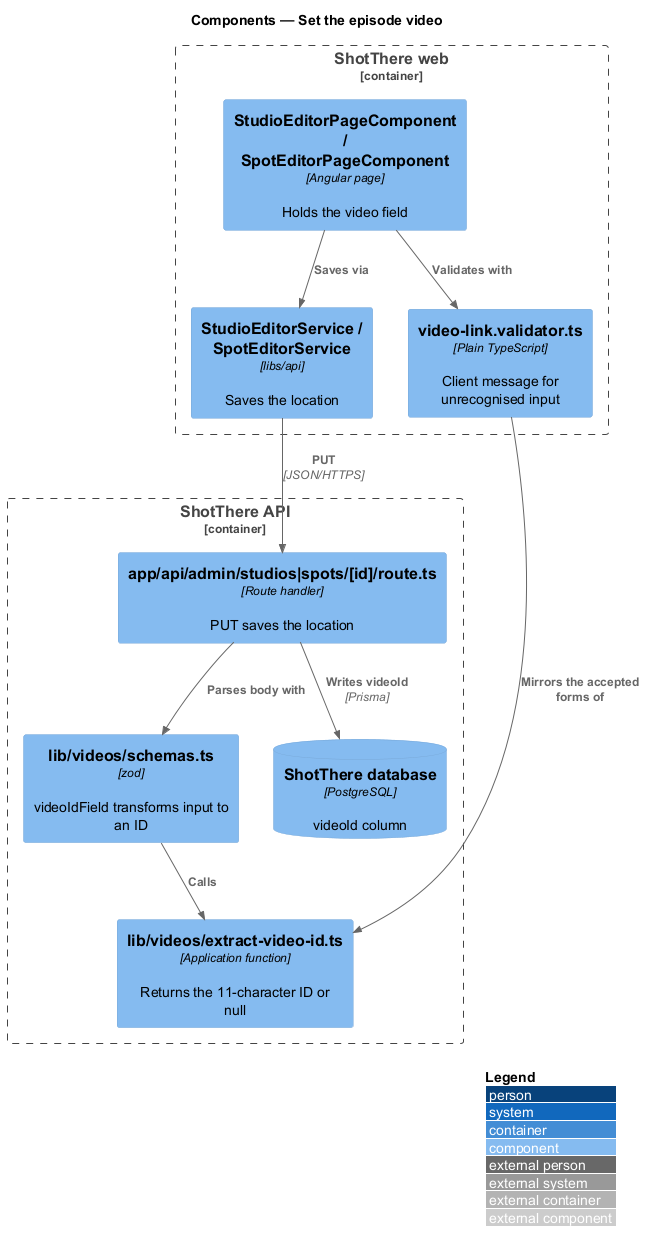

The diagram above was rendered by PlantUML. Its source (embedded in the PNG):
@startuml
!include <C4/C4_Component>
LAYOUT_WITH_LEGEND()
title Components — Set the episode video

Container_Boundary(web, "ShotThere web") {
  Component(editor, "StudioEditorPageComponent / SpotEditorPageComponent", "Angular page", "Holds the video field")
  Component(rule, "video-link.validator.ts", "Plain TypeScript", "Client message for unrecognised input")
  Component(svc, "StudioEditorService / SpotEditorService", "libs/api", "Saves the location")
}
Container_Boundary(api, "ShotThere API") {
  Component(route, "app/api/admin/studios|spots/[id]/route.ts", "Route handler", "PUT saves the location")
  Component(schema, "lib/videos/schemas.ts", "zod", "videoIdField transforms input to an ID")
  Component(extract, "lib/videos/extract-video-id.ts", "Application function", "Returns the 11-character ID or null")
  ComponentDb(db, "ShotThere database", "PostgreSQL", "videoId column")
}
Rel(editor, rule, "Validates with")
Rel(editor, svc, "Saves via")
Rel(svc, route, "PUT", "JSON/HTTPS")
Rel(route, schema, "Parses body with")
Rel(schema, extract, "Calls")
Rel(route, db, "Writes videoId", "Prisma")
Rel(rule, extract, "Mirrors the accepted forms of")
@enduml